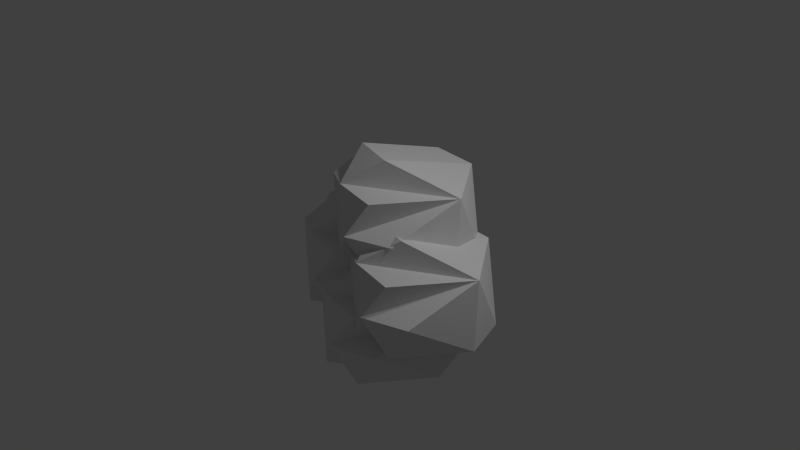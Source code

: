 # Source: sand.blend  (saved by Blender 2.69.0; exported with 4.5.12 LTS)
import bpy
from mathutils import Matrix  # noqa: F401  (used for matrix-valued properties, if any)

bpy.ops.wm.read_factory_settings(use_empty=True)
scene = bpy.context.scene
scene.name = 'Scene'

# ---- collections
col_collection_1 = bpy.data.collections.new('Collection 1'); scene.collection.children.link(col_collection_1)

# ---- world
world_world = bpy.data.worlds.new('World'); scene.world = world_world
world_world.color = (0.05088, 0.05088, 0.05088)
world_world.use_sun_shadow = False
world_world.sun_shadow_jitter_overblur = 0.0
world_world.cycles.sampling_method = 'MANUAL'
world_world.cycles.sample_map_resolution = 256

# ---- cameras
cam_camera_003 = bpy.data.cameras.new('Camera.003')
cam_camera_003.clip_end = 100.0
cam_camera_003.lens = 35.0
cam_camera_003.sensor_width = 32.0
cam_camera_003.sensor_height = 18.0
cam_camera_003.ortho_scale = 7.314
cam_camera_003.dof.focus_distance = 0.0
cam_camera_003.dof.aperture_fstop = 128.0
cam_camera_002 = bpy.data.cameras.new('Camera.002')
cam_camera_002.clip_end = 100.0
cam_camera_002.lens = 35.0
cam_camera_002.sensor_width = 32.0
cam_camera_002.sensor_height = 18.0
cam_camera_002.ortho_scale = 7.314
cam_camera_002.dof.focus_distance = 0.0
cam_camera_002.dof.aperture_fstop = 128.0
cam_camera_001 = bpy.data.cameras.new('Camera.001')
cam_camera_001.clip_end = 100.0
cam_camera_001.lens = 35.0
cam_camera_001.sensor_width = 32.0
cam_camera_001.sensor_height = 18.0
cam_camera_001.ortho_scale = 7.314
cam_camera_001.dof.focus_distance = 0.0
cam_camera_001.dof.aperture_fstop = 128.0
cam_camera = bpy.data.cameras.new('Camera')
cam_camera.clip_end = 100.0
cam_camera.lens = 35.0
cam_camera.sensor_width = 32.0
cam_camera.sensor_height = 18.0
cam_camera.ortho_scale = 7.314
cam_camera.dof.focus_distance = 0.0
cam_camera.dof.aperture_fstop = 128.0

# ---- lights
light_lamp_003 = bpy.data.lights.new('Lamp.003', 'POINT')
light_lamp_003.transmission_factor = 0.0
light_lamp_003.cutoff_distance = 30.0
light_lamp_003.energy = 100.0
light_lamp_003.shadow_buffer_clip_start = 1.001
light_lamp_003.shadow_soft_size = 0.1
light_lamp_003.shadow_maximum_resolution = 0.006
light_lamp_003.use_absolute_resolution = True
light_lamp_003.cycles.use_multiple_importance_sampling = False
light_lamp_002 = bpy.data.lights.new('Lamp.002', 'POINT')
light_lamp_002.transmission_factor = 0.0
light_lamp_002.cutoff_distance = 30.0
light_lamp_002.energy = 100.0
light_lamp_002.shadow_buffer_clip_start = 1.001
light_lamp_002.shadow_soft_size = 0.1
light_lamp_002.shadow_maximum_resolution = 0.006
light_lamp_002.use_absolute_resolution = True
light_lamp_002.cycles.use_multiple_importance_sampling = False
light_lamp_001 = bpy.data.lights.new('Lamp.001', 'POINT')
light_lamp_001.transmission_factor = 0.0
light_lamp_001.cutoff_distance = 30.0
light_lamp_001.energy = 100.0
light_lamp_001.shadow_buffer_clip_start = 1.001
light_lamp_001.shadow_soft_size = 0.1
light_lamp_001.shadow_maximum_resolution = 0.006
light_lamp_001.use_absolute_resolution = True
light_lamp_001.cycles.use_multiple_importance_sampling = False
light_lamp = bpy.data.lights.new('Lamp', 'POINT')
light_lamp.transmission_factor = 0.0
light_lamp.cutoff_distance = 30.0
light_lamp.energy = 100.0
light_lamp.shadow_buffer_clip_start = 1.001
light_lamp.shadow_soft_size = 0.1
light_lamp.shadow_maximum_resolution = 0.006
light_lamp.use_absolute_resolution = True
light_lamp.cycles.use_multiple_importance_sampling = False

# ---- meshes
me_icosphere_001 = bpy.data.meshes.new('Icosphere.001')
me_icosphere_001.from_pydata([(-0.7725, -0.9185, -1.037), (-1.391, -0.06788, -1.037), (-0.7725, 0.7828, -1.037), (0.2275, 0.4578, -1.037), (-0.2197, -0.9185, -0.1421), (-1.22, -0.5936, -0.1421), (-0.2197, 0.7828, -0.1421), (0.3983, -0.06788, -0.1421), (-0.2332, -0.8769, -1.115), (0.3545, -0.06788, -1.115), (-0.07079, 0.2411, -1.44), (-0.2332, 0.7411, -1.115), (-0.4961, -1.068, -0.5893), (0.09167, -0.8769, -0.5893), (-1.084, 0.7411, -0.5893), (-0.4961, 0.9321, -0.5893), (-0.759, -0.8769, -0.06359), (-1.347, -0.06788, -0.06359), (-0.759, 0.7411, -0.06359), (-0.3337, -0.5679, 0.2613), (-0.9214, -0.3769, 0.2613), (-0.7834, -0.6278, 0.3117), (-1.401, 0.2229, 0.3117), (-0.7834, 1.074, 0.3117), (0.2166, 0.7486, 0.3117), (-0.2306, -0.6278, 1.206), (-1.231, -0.3029, 1.206), (-0.2306, 1.074, 1.206), (0.3874, 0.2229, 1.206), (-0.2441, -0.5861, 0.2332), (0.3436, 0.2229, 0.2332), (-0.08168, 0.5319, -0.09173), (-0.2441, 1.032, 0.2332), (-0.507, -0.7771, 0.7589), (0.08079, -0.5861, 0.7589), (-1.095, 1.032, 0.7589), (-0.507, 1.223, 0.7589), (-0.7699, -0.5861, 1.285), (-1.358, 0.2229, 1.285), (-0.7699, 1.032, 1.285), (-0.3445, -0.2771, 1.61), (-0.9323, -0.08614, 1.61), (-0.2764, -0.8506, -0.4472), (-0.8944, 0.0, -0.4472), (-0.2764, 0.8506, -0.4472), (0.7236, 0.5257, -0.4472), (0.2764, -0.8506, 0.4472), (-0.7236, -0.5257, 0.4472), (0.2764, 0.8506, 0.4472), (0.8944, 0.0, 0.4472), (0.2629, -0.809, -0.5257), (0.8506, 0.0, -0.5257), (0.4253, 0.309, -0.8507), (0.2629, 0.809, -0.5257), (0.0, -1.0, 0.0), (0.5878, -0.809, 0.0), (-0.5878, 0.809, 0.0), (0.0, 1.0, 0.0), (-0.2629, -0.809, 0.5257), (-0.8506, 0.0, 0.5257), (-0.2629, 0.809, 0.5257), (0.1625, -0.5, 0.8507), (-0.4253, -0.309, 0.8507), (-1.297, -0.7303, -0.4488), (-1.915, 0.1203, -0.4488), (-1.297, 0.971, -0.4488), (-0.2971, 0.646, -0.4488), (-0.7443, -0.7303, 0.4456), (-1.744, -0.4054, 0.4456), (-0.7443, 0.971, 0.4456), (-0.1263, 0.1203, 0.4456), (-0.7578, -0.6887, -0.5273), (-0.17, 0.1203, -0.5273), (-0.5954, 0.4293, -0.8523), (-0.7578, 0.9293, -0.5273), (-1.021, -0.8797, -0.001612), (-0.4329, -0.6887, -0.001612), (-1.608, 0.9293, -0.001612), (-1.021, 1.12, -0.001612), (-1.284, -0.6887, 0.5241), (-1.871, 0.1203, 0.5241), (-1.284, 0.9293, 0.5241), (-0.8582, -0.3797, 0.849), (-1.446, -0.1887, 0.849)], [], [(7, 3, 9, 10, 11, 2, 15, 6), (14, 15, 2, 1, 5, 17, 18), (19, 20, 16, 4, 7, 6), (4, 12, 13, 8, 9, 3, 7), (9, 8, 13, 12, 0, 10), (10, 0, 1, 2, 11), (19, 6, 15, 14, 18, 17, 20), (16, 20, 17, 5, 1, 0, 12, 4), (28, 24, 30, 31, 32, 23, 36, 27), (35, 36, 23, 22, 26, 38, 39), (40, 41, 37, 25, 28, 27), (25, 33, 34, 29, 30, 24, 28), (30, 29, 34, 33, 21, 31), (31, 21, 22, 23, 32), (40, 27, 36, 35, 39, 38, 41), (37, 41, 38, 26, 22, 21, 33, 25), (49, 45, 51, 52, 53, 44, 57, 48), (56, 57, 44, 43, 47, 59, 60), (61, 62, 58, 46, 49, 48), (46, 54, 55, 50, 51, 45, 49), (51, 50, 55, 54, 42, 52), (52, 42, 43, 44, 53), (61, 48, 57, 56, 60, 59, 62), (58, 62, 59, 47, 43, 42, 54, 46), (70, 66, 72, 73, 74, 65, 78, 69), (77, 78, 65, 64, 68, 80, 81), (82, 83, 79, 67, 70, 69), (67, 75, 76, 71, 72, 66, 70), (72, 71, 76, 75, 63, 73), (73, 63, 64, 65, 74), (82, 69, 78, 77, 81, 80, 83), (79, 83, 80, 68, 64, 63, 75, 67)])
me_icosphere_001.use_remesh_preserve_volume = False
me_icosphere_001.use_remesh_preserve_attributes = False
me_icosphere_001.use_mirror_vertex_groups = False
me_icosphere_001.update()

# ---- objects
ob_camera_003 = bpy.data.objects.new('Camera.003', cam_camera_003)
ob_lamp_003 = bpy.data.objects.new('Lamp.003', light_lamp_003)
ob_lamp_002 = bpy.data.objects.new('Lamp.002', light_lamp_002)
ob_camera_002 = bpy.data.objects.new('Camera.002', cam_camera_002)
ob_camera_001 = bpy.data.objects.new('Camera.001', cam_camera_001)
ob_lamp_001 = bpy.data.objects.new('Lamp.001', light_lamp_001)
ob_icosphere_001 = bpy.data.objects.new('Icosphere.001', me_icosphere_001)
ob_lamp = bpy.data.objects.new('Lamp', light_lamp)
ob_camera = bpy.data.objects.new('Camera', cam_camera)

# ---- transforms, parenting, visibility, modifiers, constraints
ob_camera_003.location = (8.006, -6.696, 4.756)
ob_camera_003.rotation_euler = (1.109, 0.01082, 0.8149)
ob_camera_003.lock_rotations_4d = False
ob_camera_003.empty_display_type = 'ARROWS'
ob_camera_003.color = (0.0, 0.0, 0.0, 0.0)
ob_camera_003.display_type = 'WIRE'
ob_camera_003.lineart.crease_threshold = 0.0
ob_lamp_003.location = (4.601, 0.8173, 5.316)
ob_lamp_003.rotation_euler = (0.6503, 0.05522, 1.866)
ob_lamp_003.lock_rotations_4d = False
ob_lamp_003.empty_display_type = 'ARROWS'
ob_lamp_003.color = (0.0, 0.0, 0.0, 0.0)
ob_lamp_003.lineart.crease_threshold = 0.0
ob_lamp_002.location = (4.59, 1.108, 6.664)
ob_lamp_002.rotation_euler = (0.6503, 0.05522, 1.866)
ob_lamp_002.lock_rotations_4d = False
ob_lamp_002.empty_display_type = 'ARROWS'
ob_lamp_002.color = (0.0, 0.0, 0.0, 0.0)
ob_lamp_002.lineart.crease_threshold = 0.0
ob_camera_002.location = (7.995, -6.405, 6.104)
ob_camera_002.rotation_euler = (1.109, 0.01082, 0.8149)
ob_camera_002.lock_rotations_4d = False
ob_camera_002.empty_display_type = 'ARROWS'
ob_camera_002.color = (0.0, 0.0, 0.0, 0.0)
ob_camera_002.display_type = 'WIRE'
ob_camera_002.lineart.crease_threshold = 0.0
ob_camera_001.location = (8.502, -6.628, 5.345)
ob_camera_001.rotation_euler = (1.109, 0.01082, 0.8149)
ob_camera_001.lock_rotations_4d = False
ob_camera_001.empty_display_type = 'ARROWS'
ob_camera_001.color = (0.0, 0.0, 0.0, 0.0)
ob_camera_001.display_type = 'WIRE'
ob_camera_001.lineart.crease_threshold = 0.0
ob_lamp_001.location = (5.097, 0.8851, 5.905)
ob_lamp_001.rotation_euler = (0.6503, 0.05522, 1.866)
ob_lamp_001.lock_rotations_4d = False
ob_lamp_001.empty_display_type = 'ARROWS'
ob_lamp_001.color = (0.0, 0.0, 0.0, 0.0)
ob_lamp_001.lineart.crease_threshold = 0.0
ob_icosphere_001.location = (1.021, -0.1203, 0.001612)
ob_icosphere_001.lineart.crease_threshold = 0.0
ob_lamp.location = (4.076, 1.005, 5.904)
ob_lamp.rotation_euler = (0.6503, 0.05522, 1.866)
ob_lamp.lock_rotations_4d = False
ob_lamp.empty_display_type = 'ARROWS'
ob_lamp.color = (0.0, 0.0, 0.0, 0.0)
ob_lamp.lineart.crease_threshold = 0.0
ob_camera.location = (7.481, -6.508, 5.344)
ob_camera.rotation_euler = (1.109, 0.01082, 0.8149)
ob_camera.lock_rotations_4d = False
ob_camera.empty_display_type = 'ARROWS'
ob_camera.color = (0.0, 0.0, 0.0, 0.0)
ob_camera.display_type = 'WIRE'
ob_camera.lineart.crease_threshold = 0.0

# ---- collection membership
col_collection_1.objects.link(ob_camera_003)
col_collection_1.objects.link(ob_lamp_003)
col_collection_1.objects.link(ob_lamp_002)
col_collection_1.objects.link(ob_camera_002)
col_collection_1.objects.link(ob_camera_001)
col_collection_1.objects.link(ob_lamp_001)
col_collection_1.objects.link(ob_icosphere_001)
col_collection_1.objects.link(ob_lamp)
col_collection_1.objects.link(ob_camera)

# ---- scene / render settings (as saved in the file)
scene.camera = ob_camera
scene.frame_start = 1; scene.frame_end = 250; scene.frame_set(1)
scene.render.engine = 'BLENDER_EEVEE_NEXT'
scene.render.image_settings.compression = 90
scene.render.resolution_percentage = 50
scene.render.dither_intensity = 0.0
scene.cycles.use_denoising = False
scene.cycles.samples = 10
scene.cycles.sampling_pattern = 'TABULATED_SOBOL'
scene.cycles.light_sampling_threshold = 0.0
scene.cycles.use_adaptive_sampling = False
scene.cycles.use_light_tree = False
scene.cycles.blur_glossy = 0.0
scene.cycles.volume_bounces = 1
scene.cycles.pixel_filter_type = 'GAUSSIAN'
scene.cycles.sample_clamp_indirect = 0.0
scene.view_settings.view_transform = 'Standard'
bpy.context.view_layer.update()
